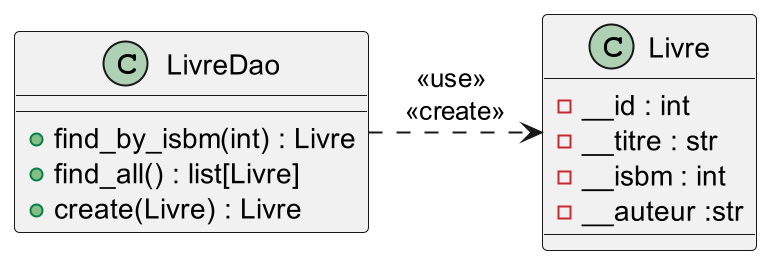

The diagram above was rendered by PlantUML. Its source (embedded in the PNG):
@startuml
scale 2

class Livre{
    -__id : int
    -__titre : str
    -__isbm : int
    -__auteur :str
}

class LivreDao{
    +find_by_isbm(int) : Livre
    +find_all() : list[Livre]
    +create(Livre) : Livre
}

LivreDao .right.> Livre : <<use>> \n<<create>>

@enduml